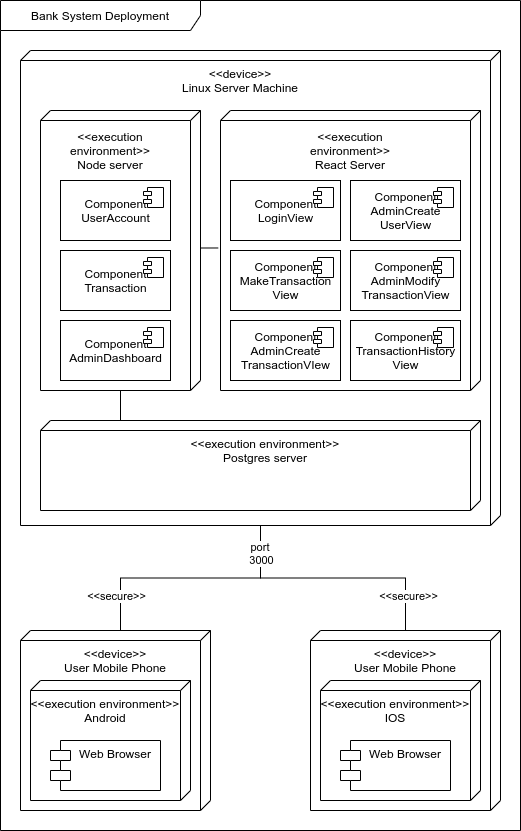

The diagram above was exported from draw.io. Its source (the exported page's mxGraphModel, read from the mxfile embedded in the PNG):
<mxGraphModel dx="1223" dy="1712" grid="1" gridSize="10" guides="1" tooltips="1" connect="1" arrows="1" fold="1" page="1" pageScale="1" pageWidth="850" pageHeight="1100" math="0" shadow="0">
  <root>
    <mxCell id="0" />
    <mxCell id="1" parent="0" />
    <mxCell id="pgR8hobBku4xOnX2o5YU-2" value="Bank System Deployment" style="shape=umlFrame;whiteSpace=wrap;html=1;width=200;height=30;" vertex="1" parent="1">
      <mxGeometry x="140" y="-70" width="520" height="830" as="geometry" />
    </mxCell>
    <mxCell id="c3W9uHtGhqkKECN_oVYM-56" style="edgeStyle=orthogonalEdgeStyle;rounded=0;orthogonalLoop=1;jettySize=auto;html=1;entryX=0;entryY=0;entryDx=0;entryDy=90;entryPerimeter=0;endArrow=none;endFill=0;" parent="1" source="cQyclvBW5dS-JPYt4zij-3" target="c3W9uHtGhqkKECN_oVYM-27" edge="1">
      <mxGeometry relative="1" as="geometry" />
    </mxCell>
    <mxCell id="c3W9uHtGhqkKECN_oVYM-59" value="&amp;lt;&amp;lt;secure&amp;gt;&amp;gt;" style="edgeLabel;html=1;align=center;verticalAlign=middle;resizable=0;points=[];" parent="c3W9uHtGhqkKECN_oVYM-56" vertex="1" connectable="0">
      <mxGeometry x="0.6306" y="-2" relative="1" as="geometry">
        <mxPoint x="-3" y="10" as="offset" />
      </mxGeometry>
    </mxCell>
    <mxCell id="c3W9uHtGhqkKECN_oVYM-57" value="" style="edgeStyle=orthogonalEdgeStyle;rounded=0;orthogonalLoop=1;jettySize=auto;html=1;endArrow=none;endFill=0;" parent="1" source="cQyclvBW5dS-JPYt4zij-3" target="c3W9uHtGhqkKECN_oVYM-50" edge="1">
      <mxGeometry relative="1" as="geometry" />
    </mxCell>
    <mxCell id="c3W9uHtGhqkKECN_oVYM-58" value="port&amp;nbsp;&lt;br&gt;3000" style="edgeLabel;html=1;align=center;verticalAlign=middle;resizable=0;points=[];" parent="c3W9uHtGhqkKECN_oVYM-57" vertex="1" connectable="0">
      <mxGeometry x="-0.6667" y="-1" relative="1" as="geometry">
        <mxPoint x="1" y="-15" as="offset" />
      </mxGeometry>
    </mxCell>
    <mxCell id="c3W9uHtGhqkKECN_oVYM-60" value="&amp;lt;&amp;lt;secure&amp;gt;&amp;gt;" style="edgeLabel;html=1;align=center;verticalAlign=middle;resizable=0;points=[];" parent="c3W9uHtGhqkKECN_oVYM-57" vertex="1" connectable="0">
      <mxGeometry x="0.6629" y="2" relative="1" as="geometry">
        <mxPoint y="7" as="offset" />
      </mxGeometry>
    </mxCell>
    <mxCell id="cQyclvBW5dS-JPYt4zij-3" value="" style="verticalAlign=top;align=left;spacingTop=8;spacingLeft=2;spacingRight=12;shape=cube;size=10;direction=south;fontStyle=4;html=1;" parent="1" vertex="1">
      <mxGeometry x="160" y="-20" width="480" height="475" as="geometry" />
    </mxCell>
    <mxCell id="c3W9uHtGhqkKECN_oVYM-75" style="edgeStyle=orthogonalEdgeStyle;rounded=0;orthogonalLoop=1;jettySize=auto;html=1;endArrow=none;endFill=0;" parent="1" source="c3W9uHtGhqkKECN_oVYM-25" edge="1">
      <mxGeometry relative="1" as="geometry">
        <mxPoint x="260" y="350" as="targetPoint" />
        <Array as="points">
          <mxPoint x="260" y="350" />
        </Array>
      </mxGeometry>
    </mxCell>
    <mxCell id="c3W9uHtGhqkKECN_oVYM-76" style="edgeStyle=orthogonalEdgeStyle;rounded=0;orthogonalLoop=1;jettySize=auto;html=1;exitX=0;exitY=0;exitDx=135;exitDy=0;exitPerimeter=0;entryX=0.491;entryY=1.009;entryDx=0;entryDy=0;entryPerimeter=0;endArrow=none;endFill=0;" parent="1" source="c3W9uHtGhqkKECN_oVYM-25" target="c3W9uHtGhqkKECN_oVYM-64" edge="1">
      <mxGeometry relative="1" as="geometry">
        <Array as="points">
          <mxPoint x="340" y="177" />
        </Array>
      </mxGeometry>
    </mxCell>
    <mxCell id="c3W9uHtGhqkKECN_oVYM-25" value="" style="verticalAlign=top;align=left;spacingTop=8;spacingLeft=2;spacingRight=12;shape=cube;size=10;direction=south;fontStyle=4;html=1;" parent="1" vertex="1">
      <mxGeometry x="180" y="40" width="160" height="280" as="geometry" />
    </mxCell>
    <mxCell id="cQyclvBW5dS-JPYt4zij-7" value="" style="verticalAlign=top;align=left;spacingTop=8;spacingLeft=2;spacingRight=12;shape=cube;size=10;direction=south;fontStyle=4;html=1;" parent="1" vertex="1">
      <mxGeometry x="180" y="350" width="440" height="90" as="geometry" />
    </mxCell>
    <mxCell id="cQyclvBW5dS-JPYt4zij-8" value="&amp;lt;&amp;lt;execution environment&amp;gt;&amp;gt;&lt;br&gt;Postgres server" style="text;html=1;strokeColor=none;fillColor=none;align=center;verticalAlign=middle;whiteSpace=wrap;rounded=0;" parent="1" vertex="1">
      <mxGeometry x="320" y="370" width="170" height="20" as="geometry" />
    </mxCell>
    <mxCell id="cQyclvBW5dS-JPYt4zij-4" value="&amp;lt;&amp;lt;device&amp;gt;&amp;gt;&lt;br&gt;Linux Server Machine" style="text;html=1;strokeColor=none;fillColor=none;align=center;verticalAlign=middle;whiteSpace=wrap;rounded=0;" parent="1" vertex="1">
      <mxGeometry x="310" width="140" height="20" as="geometry" />
    </mxCell>
    <mxCell id="cQyclvBW5dS-JPYt4zij-5" value="Component&lt;br&gt;Transaction" style="html=1;dropTarget=0;" parent="1" vertex="1">
      <mxGeometry x="200" y="180" width="110" height="60" as="geometry" />
    </mxCell>
    <mxCell id="cQyclvBW5dS-JPYt4zij-6" value="" style="shape=module;jettyWidth=8;jettyHeight=4;" parent="cQyclvBW5dS-JPYt4zij-5" vertex="1">
      <mxGeometry x="1" width="20" height="20" relative="1" as="geometry">
        <mxPoint x="-27" y="7" as="offset" />
      </mxGeometry>
    </mxCell>
    <mxCell id="c3W9uHtGhqkKECN_oVYM-17" value="Component&lt;br&gt;UserAccount" style="html=1;dropTarget=0;" parent="1" vertex="1">
      <mxGeometry x="200" y="110" width="110" height="60" as="geometry" />
    </mxCell>
    <mxCell id="c3W9uHtGhqkKECN_oVYM-18" value="" style="shape=module;jettyWidth=8;jettyHeight=4;" parent="c3W9uHtGhqkKECN_oVYM-17" vertex="1">
      <mxGeometry x="1" width="20" height="20" relative="1" as="geometry">
        <mxPoint x="-27" y="7" as="offset" />
      </mxGeometry>
    </mxCell>
    <mxCell id="c3W9uHtGhqkKECN_oVYM-22" style="edgeStyle=orthogonalEdgeStyle;rounded=0;orthogonalLoop=1;jettySize=auto;html=1;exitX=0.5;exitY=1;exitDx=0;exitDy=0;endArrow=none;endFill=0;" parent="1" source="cQyclvBW5dS-JPYt4zij-8" target="cQyclvBW5dS-JPYt4zij-8" edge="1">
      <mxGeometry relative="1" as="geometry" />
    </mxCell>
    <mxCell id="c3W9uHtGhqkKECN_oVYM-26" value="&amp;lt;&amp;lt;execution environment&amp;gt;&amp;gt;&lt;br&gt;Node server" style="text;html=1;strokeColor=none;fillColor=none;align=center;verticalAlign=middle;whiteSpace=wrap;rounded=0;" parent="1" vertex="1">
      <mxGeometry x="180" y="70" width="140" height="20" as="geometry" />
    </mxCell>
    <mxCell id="c3W9uHtGhqkKECN_oVYM-27" value="" style="verticalAlign=top;align=left;spacingTop=8;spacingLeft=2;spacingRight=12;shape=cube;size=10;direction=south;fontStyle=4;html=1;" parent="1" vertex="1">
      <mxGeometry x="160" y="560" width="190" height="180" as="geometry" />
    </mxCell>
    <mxCell id="c3W9uHtGhqkKECN_oVYM-28" value="&amp;lt;&amp;lt;device&amp;gt;&amp;gt;&lt;br&gt;User Mobile Phone" style="text;html=1;strokeColor=none;fillColor=none;align=center;verticalAlign=middle;whiteSpace=wrap;rounded=0;" parent="1" vertex="1">
      <mxGeometry x="185" y="580" width="140" height="20" as="geometry" />
    </mxCell>
    <mxCell id="c3W9uHtGhqkKECN_oVYM-29" value="" style="verticalAlign=top;align=left;spacingTop=8;spacingLeft=2;spacingRight=12;shape=cube;size=10;direction=south;fontStyle=4;html=1;" parent="1" vertex="1">
      <mxGeometry x="170" y="610" width="160" height="120" as="geometry" />
    </mxCell>
    <mxCell id="c3W9uHtGhqkKECN_oVYM-30" value="&amp;lt;&amp;lt;execution environment&amp;gt;&amp;gt;&lt;br&gt;Android" style="text;html=1;strokeColor=none;fillColor=none;align=center;verticalAlign=middle;whiteSpace=wrap;rounded=0;" parent="1" vertex="1">
      <mxGeometry x="160" y="630" width="170" height="20" as="geometry" />
    </mxCell>
    <mxCell id="c3W9uHtGhqkKECN_oVYM-38" value="Web Browser" style="shape=module;align=left;spacingLeft=20;align=center;verticalAlign=top;" parent="1" vertex="1">
      <mxGeometry x="190" y="670" width="110" height="50" as="geometry" />
    </mxCell>
    <mxCell id="c3W9uHtGhqkKECN_oVYM-50" value="" style="verticalAlign=top;align=left;spacingTop=8;spacingLeft=2;spacingRight=12;shape=cube;size=10;direction=south;fontStyle=4;html=1;" parent="1" vertex="1">
      <mxGeometry x="450" y="560" width="190" height="180" as="geometry" />
    </mxCell>
    <mxCell id="c3W9uHtGhqkKECN_oVYM-51" value="&amp;lt;&amp;lt;device&amp;gt;&amp;gt;&lt;br&gt;User Mobile Phone" style="text;html=1;strokeColor=none;fillColor=none;align=center;verticalAlign=middle;whiteSpace=wrap;rounded=0;" parent="1" vertex="1">
      <mxGeometry x="475" y="580" width="140" height="20" as="geometry" />
    </mxCell>
    <mxCell id="c3W9uHtGhqkKECN_oVYM-52" value="" style="verticalAlign=top;align=left;spacingTop=8;spacingLeft=2;spacingRight=12;shape=cube;size=10;direction=south;fontStyle=4;html=1;" parent="1" vertex="1">
      <mxGeometry x="460" y="610" width="160" height="120" as="geometry" />
    </mxCell>
    <mxCell id="c3W9uHtGhqkKECN_oVYM-53" value="&amp;lt;&amp;lt;execution environment&amp;gt;&amp;gt;&lt;br&gt;IOS" style="text;html=1;strokeColor=none;fillColor=none;align=center;verticalAlign=middle;whiteSpace=wrap;rounded=0;" parent="1" vertex="1">
      <mxGeometry x="450" y="630" width="170" height="20" as="geometry" />
    </mxCell>
    <mxCell id="c3W9uHtGhqkKECN_oVYM-54" value="Web Browser" style="shape=module;align=left;spacingLeft=20;align=center;verticalAlign=top;" parent="1" vertex="1">
      <mxGeometry x="480" y="670" width="110" height="50" as="geometry" />
    </mxCell>
    <mxCell id="c3W9uHtGhqkKECN_oVYM-61" value="Component&lt;br&gt;AdminDashboard" style="html=1;dropTarget=0;" parent="1" vertex="1">
      <mxGeometry x="200" y="250" width="110" height="60" as="geometry" />
    </mxCell>
    <mxCell id="c3W9uHtGhqkKECN_oVYM-62" value="" style="shape=module;jettyWidth=8;jettyHeight=4;" parent="c3W9uHtGhqkKECN_oVYM-61" vertex="1">
      <mxGeometry x="1" width="20" height="20" relative="1" as="geometry">
        <mxPoint x="-27" y="7" as="offset" />
      </mxGeometry>
    </mxCell>
    <mxCell id="c3W9uHtGhqkKECN_oVYM-64" value="" style="verticalAlign=top;align=left;spacingTop=8;spacingLeft=2;spacingRight=12;shape=cube;size=10;direction=south;fontStyle=4;html=1;" parent="1" vertex="1">
      <mxGeometry x="360" y="40" width="260" height="280" as="geometry" />
    </mxCell>
    <mxCell id="c3W9uHtGhqkKECN_oVYM-65" value="Component&lt;br&gt;MakeTransaction&lt;br&gt;View" style="html=1;dropTarget=0;" parent="1" vertex="1">
      <mxGeometry x="370" y="180" width="110" height="60" as="geometry" />
    </mxCell>
    <mxCell id="c3W9uHtGhqkKECN_oVYM-66" value="" style="shape=module;jettyWidth=8;jettyHeight=4;" parent="c3W9uHtGhqkKECN_oVYM-65" vertex="1">
      <mxGeometry x="1" width="20" height="20" relative="1" as="geometry">
        <mxPoint x="-27" y="7" as="offset" />
      </mxGeometry>
    </mxCell>
    <mxCell id="c3W9uHtGhqkKECN_oVYM-67" value="Component&lt;br&gt;LoginView" style="html=1;dropTarget=0;" parent="1" vertex="1">
      <mxGeometry x="370" y="110" width="110" height="60" as="geometry" />
    </mxCell>
    <mxCell id="c3W9uHtGhqkKECN_oVYM-68" value="" style="shape=module;jettyWidth=8;jettyHeight=4;" parent="c3W9uHtGhqkKECN_oVYM-67" vertex="1">
      <mxGeometry x="1" width="20" height="20" relative="1" as="geometry">
        <mxPoint x="-27" y="7" as="offset" />
      </mxGeometry>
    </mxCell>
    <mxCell id="c3W9uHtGhqkKECN_oVYM-69" value="&amp;lt;&amp;lt;execution environment&amp;gt;&amp;gt;&lt;br&gt;React Server" style="text;html=1;strokeColor=none;fillColor=none;align=center;verticalAlign=middle;whiteSpace=wrap;rounded=0;" parent="1" vertex="1">
      <mxGeometry x="420" y="70" width="140" height="20" as="geometry" />
    </mxCell>
    <mxCell id="c3W9uHtGhqkKECN_oVYM-70" value="Component&lt;br&gt;AdminCreate&lt;br&gt;TransactionVIew" style="html=1;dropTarget=0;" parent="1" vertex="1">
      <mxGeometry x="370" y="250" width="110" height="60" as="geometry" />
    </mxCell>
    <mxCell id="c3W9uHtGhqkKECN_oVYM-71" value="" style="shape=module;jettyWidth=8;jettyHeight=4;" parent="c3W9uHtGhqkKECN_oVYM-70" vertex="1">
      <mxGeometry x="1" width="20" height="20" relative="1" as="geometry">
        <mxPoint x="-27" y="7" as="offset" />
      </mxGeometry>
    </mxCell>
    <mxCell id="c3W9uHtGhqkKECN_oVYM-77" value="Component&lt;br&gt;AdminCreate&lt;br&gt;UserView" style="html=1;dropTarget=0;" parent="1" vertex="1">
      <mxGeometry x="490" y="110" width="110" height="60" as="geometry" />
    </mxCell>
    <mxCell id="c3W9uHtGhqkKECN_oVYM-78" value="" style="shape=module;jettyWidth=8;jettyHeight=4;" parent="c3W9uHtGhqkKECN_oVYM-77" vertex="1">
      <mxGeometry x="1" width="20" height="20" relative="1" as="geometry">
        <mxPoint x="-27" y="7" as="offset" />
      </mxGeometry>
    </mxCell>
    <mxCell id="c3W9uHtGhqkKECN_oVYM-79" value="Component&lt;br&gt;AdminModify&lt;br&gt;TransactionView" style="html=1;dropTarget=0;" parent="1" vertex="1">
      <mxGeometry x="490" y="180" width="110" height="60" as="geometry" />
    </mxCell>
    <mxCell id="c3W9uHtGhqkKECN_oVYM-80" value="" style="shape=module;jettyWidth=8;jettyHeight=4;" parent="c3W9uHtGhqkKECN_oVYM-79" vertex="1">
      <mxGeometry x="1" width="20" height="20" relative="1" as="geometry">
        <mxPoint x="-27" y="7" as="offset" />
      </mxGeometry>
    </mxCell>
    <mxCell id="pgR8hobBku4xOnX2o5YU-3" value="Component&lt;br&gt;TransactionHistory&lt;br&gt;View" style="html=1;dropTarget=0;" vertex="1" parent="1">
      <mxGeometry x="490" y="250" width="110" height="60" as="geometry" />
    </mxCell>
    <mxCell id="pgR8hobBku4xOnX2o5YU-4" value="" style="shape=module;jettyWidth=8;jettyHeight=4;" vertex="1" parent="pgR8hobBku4xOnX2o5YU-3">
      <mxGeometry x="1" width="20" height="20" relative="1" as="geometry">
        <mxPoint x="-27" y="7" as="offset" />
      </mxGeometry>
    </mxCell>
  </root>
</mxGraphModel>